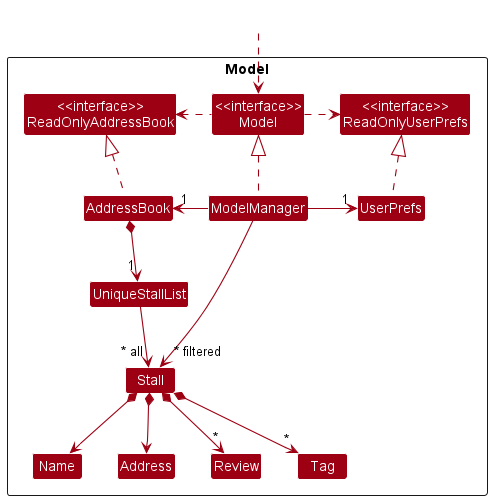

The diagram above was rendered by PlantUML. Its source (embedded in the PNG):
@startuml
!include style.puml
skinparam arrowThickness 1.1
skinparam arrowColor MODEL_COLOR
skinparam classBackgroundColor MODEL_COLOR

Package Model <<Rectangle>>{
Class "<<interface>>\nReadOnlyAddressBook" as ReadOnlyAddressBook
Class "<<interface>>\nReadOnlyUserPrefs" as ReadOnlyUserPrefs
Class "<<interface>>\nModel" as Model
Class AddressBook
Class ModelManager
Class UserPrefs

Class UniqueStallList
Class Name
Class Stall
Class Address
class Review
Class Tag

}

Class HiddenOutside #FFFFFF
HiddenOutside ..> Model

AddressBook .up.|> ReadOnlyAddressBook

ModelManager .up.|> Model
Model .right.> ReadOnlyUserPrefs
Model .left.> ReadOnlyAddressBook
ModelManager -left-> "1" AddressBook
ModelManager -right-> "1" UserPrefs
UserPrefs .up.|> ReadOnlyUserPrefs

AddressBook *--> "1" UniqueStallList
UniqueStallList --> "~* all" Stall
Stall *--> Name
Stall *--> Address
Stall *--> "*" Review
Stall *--> "*" Tag

ModelManager -->"~* filtered" Stall
@enduml